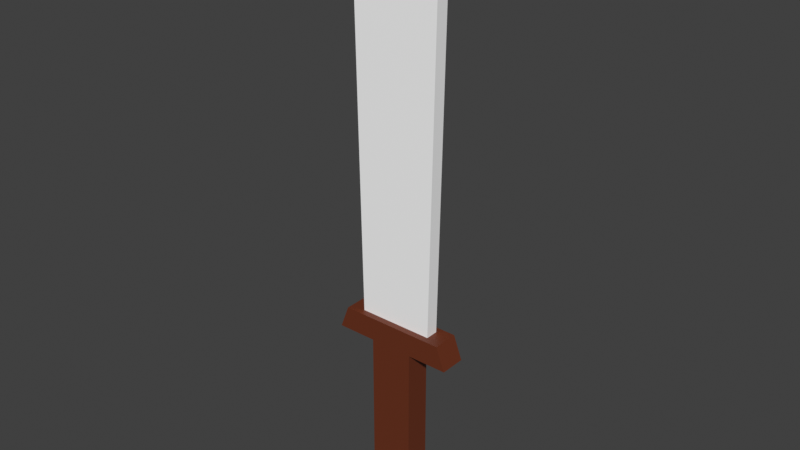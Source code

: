# Source: Sword.blend  (saved by Blender 3.0.40; exported with 4.5.12 LTS)
import bpy
from mathutils import Matrix  # noqa: F401  (used for matrix-valued properties, if any)

bpy.ops.wm.read_factory_settings(use_empty=True)
scene = bpy.context.scene
scene.name = 'Scene'

# ---- collections
col_collection = bpy.data.collections.new('Collection'); scene.collection.children.link(col_collection)

# ---- materials (node trees are filled in below, after node groups)
mat_sword_mat1 = bpy.data.materials.new('Sword_Mat1')
mat_sword_mat1.use_transparent_shadow = False
mat_sword_mat2 = bpy.data.materials.new('Sword_Mat2')
mat_sword_mat2.use_transparent_shadow = False

# ---- material node trees
mat_sword_mat1.use_nodes = True; mat_sword_mat1.node_tree.nodes.clear()
_N = mat_sword_mat1.node_tree.nodes; _L = mat_sword_mat1.node_tree.links
n0 = _N.new('ShaderNodeBsdfPrincipled'); n0.name = 'Principled BSDF'; n0.location = (10, 300)
n0.distribution = 'GGX'
n0.subsurface_method = 'RANDOM_WALK_SKIN'
n0.inputs[0].default_value = (1.0, 1.0, 1.0, 1.0)
n0.inputs[3].default_value = 1.45
n0.inputs[27].default_value = (0.0, 0.0, 0.0, 1.0)
n0.inputs[28].default_value = 1.0
n1 = _N.new('ShaderNodeOutputMaterial'); n1.name = 'Material Output'; n1.location = (300, 300)
_L.new(n0.outputs[0], n1.inputs[0])
n1.is_active_output = True
mat_sword_mat2.use_nodes = True; mat_sword_mat2.node_tree.nodes.clear()
_N = mat_sword_mat2.node_tree.nodes; _L = mat_sword_mat2.node_tree.links
n0 = _N.new('ShaderNodeBsdfPrincipled'); n0.name = 'Principled BSDF'; n0.location = (10, 300)
n0.distribution = 'GGX'
n0.subsurface_method = 'RANDOM_WALK_SKIN'
n0.inputs[0].default_value = (0.1473, 0.03004, 0.00963, 1.0)
n0.inputs[3].default_value = 1.45
n0.inputs[27].default_value = (0.0, 0.0, 0.0, 1.0)
n0.inputs[28].default_value = 1.0
n1 = _N.new('ShaderNodeOutputMaterial'); n1.name = 'Material Output'; n1.location = (300, 300)
_L.new(n0.outputs[0], n1.inputs[0])
n1.is_active_output = True

# ---- world
world_world = bpy.data.worlds.new('World'); scene.world = world_world
world_world.use_nodes = True; world_world.node_tree.nodes.clear()
_N = world_world.node_tree.nodes; _L = world_world.node_tree.links
n0 = _N.new('ShaderNodeOutputWorld'); n0.name = 'World Output'; n0.location = (300, 300)
n1 = _N.new('ShaderNodeBackground'); n1.name = 'Background'; n1.location = (10, 300)
n1.inputs[0].default_value = (0.05088, 0.05088, 0.05088, 1.0)
_L.new(n1.outputs[0], n0.inputs[0])
n0.is_active_output = True
world_world.color = (0.05088, 0.05088, 0.05088)
world_world.use_sun_shadow = False
world_world.sun_shadow_jitter_overblur = 0.0

# ---- meshes
me_cube_001 = bpy.data.meshes.new('Cube.001')
me_cube_001.from_pydata([(-0.1188, -0.3665, -0.05629), (-0.06619, -0.4681, -0.05629), (0.1181, -0.3665, -0.05629), (0.06554, -0.4681, -0.05629), (-0.09477, -0.2791, -0.05629), (0.09412, -0.2791, -0.05629), (-0.09477, 0.2304, -0.05629), (0.09412, 0.2304, -0.05629), (-0.09477, 0.2831, -0.05629), (0.09412, 0.2831, -0.05629), (-0.2678, 0.2831, -0.05629), (0.2701, 0.2831, -0.05629), (-0.2295, 0.3841, -0.05629), (0.2318, 0.3841, -0.05629), (-0.1646, 0.3841, -0.02814), (0.164, 0.3841, -0.02814), (-0.1912, 1.834, -0.02814), (0.1905, 1.834, -0.02814), (-0.1188, -0.3665, 0.05629), (-0.06619, -0.4681, 0.05629), (0.1181, -0.3665, 0.05629), (0.06554, -0.4681, 0.05629), (-0.1188, -0.3665, 3.396e-08), (-0.06619, -0.4681, 3.046e-08), (0.1181, -0.3665, -1.813e-09), (0.06554, -0.4681, 1.056e-08), (-0.09477, -0.2791, 0.05629), (0.09412, -0.2791, 0.05629), (-0.09477, -0.2791, 2.651e-08), (0.09412, -0.2791, -2.011e-09), (-0.09477, 0.2304, 0.05629), (0.09412, 0.2304, 0.05629), (-0.09477, 0.2304, 4.239e-09), (0.09412, 0.2304, -2.428e-08), (-0.09477, 0.2831, 0.05629), (0.09412, 0.2831, 0.05629), (-0.09477, 0.2831, 1.933e-09), (0.09412, 0.2831, -2.659e-08), (-0.2678, 0.2831, 0.05629), (0.2701, 0.2831, 0.05629), (-0.2678, 0.2831, 2.806e-08), (0.2701, 0.2831, -5.317e-08), (-0.2295, 0.3841, 0.05629), (0.2318, 0.3841, 0.05629), (-0.2295, 0.3841, 1.786e-08), (0.2318, 0.3841, -5.179e-08), (-0.1646, 0.3841, 0.02814), (0.164, 0.3841, 0.02814), (-0.1646, 0.3841, 8.064e-09), (0.164, 0.3841, -4.155e-08), (-0.1912, 1.834, 0.02814), (0.1905, 1.834, 0.02814), (-0.1912, 1.834, -5.132e-08), (0.1905, 1.834, -1.089e-07), (-0.0003247, 2.103, -9.19e-08)], [], [(24, 25, 3, 2), (2, 3, 1, 0), (2, 0, 4, 5), (25, 23, 1, 3), (0, 1, 23, 22), (0, 22, 28, 4), (24, 2, 5, 29), (7, 6, 8, 9), (5, 4, 6, 7), (29, 5, 7, 33), (33, 7, 9, 37), (6, 32, 36, 8), (41, 11, 13, 45), (9, 8, 10, 11), (37, 9, 11, 41), (8, 36, 40, 10), (45, 13, 15, 49), (10, 40, 44, 12), (11, 10, 12, 13), (12, 44, 48, 14), (13, 12, 14, 15), (53, 17, 54), (15, 14, 16, 17), (49, 15, 17, 53), (14, 48, 52, 16), (16, 52, 54), (17, 16, 54), (4, 28, 32, 6), (24, 20, 21, 25), (20, 18, 19, 21), (20, 27, 26, 18), (25, 21, 19, 23), (18, 22, 23, 19), (18, 26, 28, 22), (22, 28, 29, 24), (24, 29, 27, 20), (31, 35, 34, 30), (28, 32, 33, 29), (27, 31, 30, 26), (29, 33, 31, 27), (36, 40, 41, 37), (33, 37, 35, 31), (30, 34, 36, 32), (32, 36, 37, 33), (41, 45, 43, 39), (35, 39, 38, 34), (37, 41, 39, 35), (34, 38, 40, 36), (45, 49, 47, 43), (38, 42, 44, 40), (40, 44, 45, 41), (39, 43, 42, 38), (48, 52, 53, 49), (42, 46, 48, 44), (44, 48, 49, 45), (43, 47, 46, 42), (53, 54, 51), (47, 51, 50, 46), (49, 53, 51, 47), (46, 50, 52, 48), (50, 54, 52), (51, 54, 50), (26, 30, 32, 28)])
me_cube_001.polygons.foreach_set('material_index', [1, 1, 1, 1, 1, 1, 1, 1, 1, 1, 1, 1, 1, 1, 1, 1, 1, 1, 1, 1, 1, 0, 0, 0, 0, 0, 0, 1, 1, 1, 1, 1, 1, 1, 1, 1, 1, 1, 1, 1, 1, 1, 1, 1, 1, 1, 1, 1, 1, 1, 1, 1, 0, 1, 1, 1, 0, 0, 0, 0, 0, 0, 1])
_uv = me_cube_001.uv_layers.new(name='UVMap')
_uv.uv.foreach_set('vector', [0.375, 0.625, 0.625, 0.625, 0.625, 0.75, 0.375, 0.75, 0.375, 0.75, 0.625, 0.75, 0.625, 1.0, 0.375, 1.0, 0.375, 0.75, 0.375, 1.0, 0.375, 1.0, 0.375, 0.75, 0.625, 0.625, 0.875, 0.625, 0.875, 0.75, 0.625, 0.75, 0.375, 0.0, 0.625, 0.0, 0.625, 0.125, 0.375, 0.125, 0.375, 0.0, 0.375, 0.125, 0.375, 0.125, 0.375, 0.0, 0.375, 0.625, 0.375, 0.75, 0.375, 0.75, 0.375, 0.625, 0.375, 0.75, 0.375, 1.0, 0.375, 1.0, 0.375, 0.75, 0.375, 0.75, 0.375, 1.0, 0.375, 1.0, 0.375, 0.75, 0.375, 0.625, 0.375, 0.75, 0.375, 0.75, 0.375, 0.625, 0.375, 0.625, 0.375, 0.75, 0.375, 0.75, 0.375, 0.625, 0.375, 0.0, 0.375, 0.125, 0.375, 0.125, 0.375, 0.0, 0.375, 0.625, 0.375, 0.75, 0.375, 0.75, 0.375, 0.625, 0.375, 0.75, 0.375, 1.0, 0.375, 1.0, 0.375, 0.75, 0.375, 0.625, 0.375, 0.75, 0.375, 0.75, 0.375, 0.625, 0.375, 0.0, 0.375, 0.125, 0.375, 0.125, 0.375, 0.0, 0.375, 0.625, 0.375, 0.75, 0.375, 0.75, 0.375, 0.625, 0.375, 0.0, 0.375, 0.125, 0.375, 0.125, 0.375, 0.0, 0.375, 0.75, 0.375, 1.0, 0.375, 1.0, 0.375, 0.75, 0.375, 0.0, 0.375, 0.125, 0.375, 0.125, 0.375, 0.0, 0.375, 0.75, 0.375, 1.0, 0.375, 1.0, 0.375, 0.75, 0.375, 0.625, 0.375, 0.75, 0.375, 0.625, 0.375, 0.75, 0.375, 1.0, 0.375, 1.0, 0.375, 0.75, 0.375, 0.625, 0.375, 0.75, 0.375, 0.75, 0.375, 0.625, 0.375, 0.0, 0.375, 0.125, 0.375, 0.125, 0.375, 0.0, 0.375, 0.0, 0.375, 0.125, 0.375, 0.0, 0.375, 0.75, 0.375, 1.0, 0.375, 0.75, 0.375, 0.0, 0.375, 0.125, 0.375, 0.125, 0.375, 0.0, 0.375, 0.625, 0.375, 0.75, 0.625, 0.75, 0.625, 0.625, 0.375, 0.75, 0.375, 1.0, 0.625, 1.0, 0.625, 0.75, 0.375, 0.75, 0.375, 0.75, 0.375, 1.0, 0.375, 1.0, 0.625, 0.625, 0.625, 0.75, 0.875, 0.75, 0.875, 0.625, 0.375, 0.0, 0.375, 0.125, 0.625, 0.125, 0.625, 0.0, 0.375, 0.0, 0.375, 0.0, 0.375, 0.125, 0.375, 0.125, 0.0, 0.0, 0.0, 0.0, 0.0, 0.0, 0.0, 0.0, 0.375, 0.625, 0.375, 0.625, 0.375, 0.75, 0.375, 0.75, 0.375, 0.75, 0.375, 0.75, 0.375, 1.0, 0.375, 1.0, 0.0, 0.0, 0.0, 0.0, 0.0, 0.0, 0.0, 0.0, 0.375, 0.75, 0.375, 0.75, 0.375, 1.0, 0.375, 1.0, 0.375, 0.625, 0.375, 0.625, 0.375, 0.75, 0.375, 0.75, 0.0, 0.0, 0.0, 0.0, 0.0, 0.0, 0.0, 0.0, 0.375, 0.625, 0.375, 0.625, 0.375, 0.75, 0.375, 0.75, 0.375, 0.0, 0.375, 0.0, 0.375, 0.125, 0.375, 0.125, 0.0, 0.0, 0.0, 0.0, 0.0, 0.0, 0.0, 0.0, 0.375, 0.625, 0.375, 0.625, 0.375, 0.75, 0.375, 0.75, 0.375, 0.75, 0.375, 0.75, 0.375, 1.0, 0.375, 1.0, 0.375, 0.625, 0.375, 0.625, 0.375, 0.75, 0.375, 0.75, 0.375, 0.0, 0.375, 0.0, 0.375, 0.125, 0.375, 0.125, 0.375, 0.625, 0.375, 0.625, 0.375, 0.75, 0.375, 0.75, 0.375, 0.0, 0.375, 0.0, 0.375, 0.125, 0.375, 0.125, 0.0, 0.0, 0.0, 0.0, 0.0, 0.0, 0.0, 0.0, 0.375, 0.75, 0.375, 0.75, 0.375, 1.0, 0.375, 1.0, 0.0, 0.0, 0.0, 0.0, 0.0, 0.0, 0.0, 0.0, 0.375, 0.0, 0.375, 0.0, 0.375, 0.125, 0.375, 0.125, 0.0, 0.0, 0.0, 0.0, 0.0, 0.0, 0.0, 0.0, 0.375, 0.75, 0.375, 0.75, 0.375, 1.0, 0.375, 1.0, 0.375, 0.625, 0.375, 0.625, 0.375, 0.75, 0.375, 0.75, 0.375, 0.75, 0.375, 1.0, 0.375, 1.0, 0.375, 0.625, 0.375, 0.625, 0.375, 0.75, 0.375, 0.75, 0.375, 0.0, 0.375, 0.0, 0.375, 0.125, 0.375, 0.125, 0.375, 0.0, 0.375, 0.0, 0.375, 0.125, 0.375, 0.75, 0.375, 0.75, 0.375, 1.0, 0.375, 0.0, 0.375, 0.0, 0.375, 0.125, 0.375, 0.125])
me_cube_001.materials.append(mat_sword_mat1)
me_cube_001.materials.append(mat_sword_mat2)
me_cube_001.use_remesh_fix_poles = True
me_cube_001.use_remesh_preserve_attributes = False
me_cube_001.update()

# ---- objects
ob_cube = bpy.data.objects.new('Cube', me_cube_001)

# ---- transforms, parenting, visibility, modifiers, constraints
ob_cube.location = (0.0, 0.0, 0.0)
ob_cube.rotation_euler = (1.571, 0.0, 0.0)

# ---- collection membership
col_collection.objects.link(ob_cube)

# ---- scene / render settings (as saved in the file)
scene.frame_start = 1; scene.frame_end = 250; scene.frame_set(22)
scene.render.engine = 'BLENDER_EEVEE_NEXT'
scene.cycles.sampling_pattern = 'TABULATED_SOBOL'
scene.cycles.use_light_tree = False
scene.view_settings.view_transform = 'Standard'
bpy.context.view_layer.update()

# ---- added for rendering (the .blend has no active camera and no usable light): camera, sun
cam_auto = bpy.data.cameras.new('AutoCamera')
cam_auto.lens = 50.0
cam_auto.sensor_width = 36.0
cam_auto.clip_end = 1000.0
ob_auto_camera = bpy.data.objects.new('AutoCamera', cam_auto)
scene.collection.objects.link(ob_auto_camera)
ob_auto_camera.location = (2.43415, -2.91959, 2.76407)
ob_auto_camera.rotation_euler = (1.09748, -7.21219e-08, 0.694738)
scene.camera = ob_auto_camera
light_auto_sun = bpy.data.lights.new('AutoSun', 'SUN')
light_auto_sun.energy = 3.0
light_auto_sun.angle = 0.0523599
ob_auto_sun = bpy.data.objects.new('AutoSun', light_auto_sun)
scene.collection.objects.link(ob_auto_sun)
ob_auto_sun.rotation_euler = (0.872665, 0.174533, 0.523599)
bpy.context.view_layer.update()

